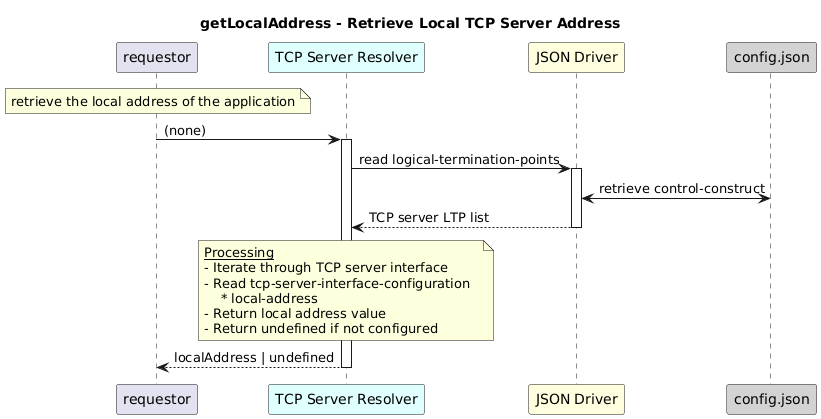

The diagram above was rendered by PlantUML. Its source (embedded in the PNG):
@startuml
skinparam responseMessageBelowArrow true

title
getLocalAddress - Retrieve Local TCP Server Address
end title

participant "requestor" as requestor
participant "TCP Server Resolver" as tsr #LightCyan
participant "JSON Driver" as jd #LightYellow
participant "config.json" as cfg #LightGrey

note over requestor
  retrieve the local address of the application
end note

requestor -> tsr: (none)
activate tsr

tsr -> jd: read logical-termination-points
activate jd

jd <-> cfg: retrieve control-construct

jd --> tsr: TCP server LTP list
deactivate jd

note over tsr
  <u>Processing</u>
  - Iterate through TCP server interface 
  - Read tcp-server-interface-configuration  
      * local-address  
  - Return local address value  
  - Return undefined if not configured
end note

tsr --> requestor: localAddress | undefined
deactivate tsr
@enduml